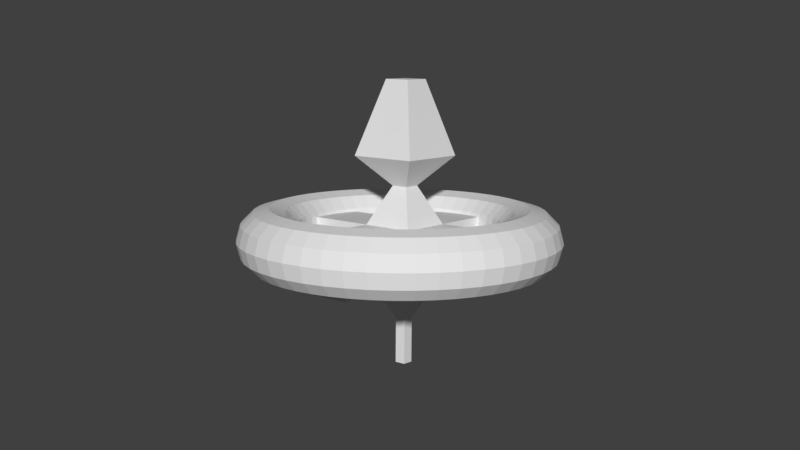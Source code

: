 # Source: SpaceStation.blend  (saved by Blender 2.79.0; exported with 4.5.12 LTS)
import bpy
from mathutils import Matrix  # noqa: F401  (used for matrix-valued properties, if any)

bpy.ops.wm.read_factory_settings(use_empty=True)
scene = bpy.context.scene
scene.name = 'Scene'

# ---- collections
col_collection_1 = bpy.data.collections.new('Collection 1'); scene.collection.children.link(col_collection_1)

# ---- world
world_world = bpy.data.worlds.new('World'); scene.world = world_world
world_world.color = (0.05088, 0.05088, 0.05088)
world_world.use_sun_shadow = False
world_world.sun_shadow_jitter_overblur = 0.0
world_world.cycles.sampling_method = 'MANUAL'

# ---- meshes
me_cube_002 = bpy.data.meshes.new('Cube.002')
me_cube_002.from_pydata([(-1.0, -1.0, -1.0), (-1.0, -1.0, 1.0), (-1.0, 1.0, -1.0), (-1.0, 1.0, 1.0), (1.0, -1.0, -1.0), (1.0, -1.0, 1.0), (1.0, 1.0, -1.0), (1.0, 1.0, 1.0), (-0.3163, -0.3163, 2.441), (-0.3163, 0.3163, 2.441), (0.3163, 0.3163, 2.441), (0.3163, -0.3163, 2.441), (-1.3, -1.3, 3.541), (-1.3, 1.3, 3.541), (1.3, 1.3, 3.541), (1.3, -1.3, 3.541), (-0.2091, 0.2091, -2.508), (-0.2091, -0.2091, -2.508), (0.2091, 0.2091, -2.508), (0.2091, -0.2091, -2.508), (-0.2091, 0.2091, -4.242), (-0.2091, -0.2091, -4.242), (0.2091, 0.2091, -4.242), (0.2091, -0.2091, -4.242), (6.055, -0.3941, 0.5257), (5.896, -0.3941, 1.12), (5.46, -0.3941, 1.555), (4.866, -0.3941, 1.715), (4.271, -0.3941, 1.555), (3.836, -0.3941, 1.12), (3.677, -0.3941, 0.5257), (3.836, -0.3941, -0.06875), (4.271, -0.3941, -0.504), (4.866, -0.3941, -0.6633), (5.46, -0.3941, -0.504), (5.896, -0.3941, -0.06875), (6.004, 0.3819, 0.5257), (5.846, 0.3611, 1.12), (5.415, 0.3043, 1.555), (4.825, 0.2267, 1.715), (4.236, 0.1491, 1.555), (3.804, 0.09225, 1.12), (3.646, 0.07146, 0.5257), (3.804, 0.09225, -0.06875), (4.236, 0.1491, -0.504), (4.825, 0.2267, -0.6633), (5.415, 0.3043, -0.504), (5.846, 0.3611, -0.06875), (5.852, 1.145, 0.5257), (5.699, 1.103, 1.12), (5.278, 0.9907, 1.555), (4.704, 0.8368, 1.715), (4.13, 0.6829, 1.555), (3.709, 0.5703, 1.12), (3.555, 0.5291, 0.5257), (3.709, 0.5703, -0.06875), (4.13, 0.6829, -0.504), (4.704, 0.8368, -0.6633), (5.278, 0.9907, -0.504), (5.699, 1.103, -0.06875), (5.602, 1.881, 0.5257), (5.455, 1.82, 1.12), (5.053, 1.653, 1.555), (4.504, 1.426, 1.715), (3.955, 1.198, 1.555), (3.553, 1.032, 1.12), (3.405, 0.9709, 0.5257), (3.553, 1.032, -0.06875), (3.955, 1.198, -0.504), (4.504, 1.426, -0.6633), (5.053, 1.653, -0.504), (5.455, 1.82, -0.06875), (5.259, 2.578, 0.5257), (5.121, 2.499, 1.12), (4.744, 2.281, 1.555), (4.229, 1.984, 1.715), (3.714, 1.687, 1.555), (3.337, 1.469, 1.12), (3.199, 1.389, 0.5257), (3.337, 1.469, -0.06875), (3.714, 1.687, -0.504), (4.229, 1.984, -0.6633), (4.744, 2.281, -0.504), (5.121, 2.499, -0.06875), (4.826, 3.225, 0.5257), (4.7, 3.128, 1.12), (4.355, 2.863, 1.555), (3.883, 2.501, 1.715), (3.412, 2.139, 1.555), (3.066, 1.874, 1.12), (2.94, 1.777, 0.5257), (3.066, 1.874, -0.06875), (3.412, 2.139, -0.504), (3.883, 2.501, -0.6633), (4.355, 2.863, -0.504), (4.7, 3.128, -0.06875), (4.314, 3.81, 0.5257), (4.201, 3.697, 1.12), (3.893, 3.389, 1.555), (3.473, 2.969, 1.715), (3.053, 2.549, 1.555), (2.745, 2.241, 1.12), (2.632, 2.128, 0.5257), (2.745, 2.241, -0.06875), (3.053, 2.549, -0.504), (3.473, 2.969, -0.6633), (3.893, 3.389, -0.504), (4.201, 3.697, -0.06875), (3.729, 4.322, 0.5257), (3.632, 4.196, 1.12), (3.367, 3.851, 1.555), (3.005, 3.379, 1.715), (2.643, 2.907, 1.555), (2.378, 2.562, 1.12), (2.281, 2.436, 0.5257), (2.378, 2.562, -0.06875), (2.643, 2.907, -0.504), (3.005, 3.379, -0.6633), (3.367, 3.851, -0.504), (3.632, 4.196, -0.06875), (3.082, 4.754, 0.5257), (3.003, 4.616, 1.12), (2.785, 4.24, 1.555), (2.488, 3.725, 1.715), (2.191, 3.21, 1.555), (1.973, 2.833, 1.12), (1.893, 2.695, 0.5257), (1.973, 2.833, -0.06875), (2.191, 3.21, -0.504), (2.488, 3.725, -0.6633), (2.785, 4.24, -0.504), (3.003, 4.616, -0.06875), (2.385, 5.098, 0.5257), (2.324, 4.951, 1.12), (2.158, 4.549, 1.555), (1.93, 4.0, 1.715), (1.703, 3.451, 1.555), (1.536, 3.049, 1.12), (1.475, 2.901, 0.5257), (1.536, 3.049, -0.06875), (1.703, 3.451, -0.504), (1.93, 4.0, -0.6633), (2.158, 4.549, -0.504), (2.324, 4.951, -0.06875), (1.649, 5.348, 0.5257), (1.607, 5.194, 1.12), (1.495, 4.774, 1.555), (1.341, 4.2, 1.715), (1.187, 3.626, 1.555), (1.074, 3.205, 1.12), (1.033, 3.051, 0.5257), (1.074, 3.205, -0.06875), (1.187, 3.626, -0.504), (1.341, 4.2, -0.6633), (1.495, 4.774, -0.504), (1.607, 5.194, -0.06875), (0.886, 5.5, 0.5257), (0.8652, 5.342, 1.12), (0.8084, 4.911, 1.555), (0.7308, 4.321, 1.715), (0.6532, 3.732, 1.555), (0.5964, 3.3, 1.12), (0.5756, 3.142, 0.5257), (0.5964, 3.3, -0.06875), (0.6532, 3.732, -0.504), (0.7308, 4.321, -0.6633), (0.8084, 4.911, -0.504), (0.8652, 5.342, -0.06875), (0.11, 5.551, 0.5257), (0.11, 5.392, 1.12), (0.11, 4.956, 1.555), (0.11, 4.362, 1.715), (0.11, 3.767, 1.555), (0.11, 3.332, 1.12), (0.11, 3.173, 0.5257), (0.11, 3.332, -0.06875), (0.11, 3.767, -0.504), (0.11, 4.362, -0.6633), (0.11, 4.956, -0.504), (0.11, 5.392, -0.06875), (-0.666, 5.5, 0.5257), (-0.6452, 5.342, 1.12), (-0.5884, 4.911, 1.555), (-0.5108, 4.321, 1.715), (-0.4332, 3.732, 1.555), (-0.3764, 3.3, 1.12), (-0.3556, 3.142, 0.5257), (-0.3764, 3.3, -0.06875), (-0.4332, 3.732, -0.504), (-0.5108, 4.321, -0.6633), (-0.5884, 4.911, -0.504), (-0.6452, 5.342, -0.06875), (-1.429, 5.348, 0.5257), (-1.387, 5.194, 1.12), (-1.275, 4.774, 1.555), (-1.121, 4.2, 1.715), (-0.9671, 3.626, 1.555), (-0.8544, 3.205, 1.12), (-0.8132, 3.051, 0.5257), (-0.8544, 3.205, -0.06875), (-0.9671, 3.626, -0.504), (-1.121, 4.2, -0.6633), (-1.275, 4.774, -0.504), (-1.387, 5.194, -0.06875), (-2.165, 5.098, 0.5257), (-2.104, 4.951, 1.12), (-1.938, 4.549, 1.555), (-1.71, 4.0, 1.715), (-1.483, 3.451, 1.555), (-1.316, 3.049, 1.12), (-1.255, 2.901, 0.5257), (-1.316, 3.049, -0.06875), (-1.483, 3.451, -0.504), (-1.71, 4.0, -0.6633), (-1.938, 4.549, -0.504), (-2.104, 4.951, -0.06875), (-2.863, 4.754, 0.5257), (-2.783, 4.616, 1.12), (-2.565, 4.24, 1.555), (-2.268, 3.725, 1.715), (-1.971, 3.21, 1.555), (-1.753, 2.833, 1.12), (-1.674, 2.695, 0.5257), (-1.753, 2.833, -0.06875), (-1.971, 3.21, -0.504), (-2.268, 3.725, -0.6633), (-2.565, 4.24, -0.504), (-2.783, 4.616, -0.06875), (-3.509, 4.322, 0.5257), (-3.412, 4.196, 1.12), (-3.147, 3.851, 1.555), (-2.785, 3.379, 1.715), (-2.423, 2.907, 1.555), (-2.158, 2.562, 1.12), (-2.061, 2.436, 0.5257), (-2.158, 2.562, -0.06875), (-2.423, 2.907, -0.504), (-2.785, 3.379, -0.6633), (-3.147, 3.851, -0.504), (-3.412, 4.196, -0.06875), (-3.981, 3.697, 1.12), (-3.673, 3.389, 1.555), (-3.253, 2.969, 1.715), (-2.833, 2.548, 1.555), (-2.525, 2.241, 1.12), (-2.412, 2.128, 0.5257), (-2.525, 2.241, -0.06875), (-2.833, 2.548, -0.504), (-3.253, 2.969, -0.6633), (-3.673, 3.389, -0.504), (-3.981, 3.697, -0.06875), (-4.606, 3.225, 0.5257), (-4.48, 3.128, 1.12), (-4.135, 2.863, 1.555), (-3.663, 2.501, 1.715), (-3.192, 2.139, 1.555), (-2.846, 1.874, 1.12), (-2.72, 1.777, 0.5257), (-2.846, 1.874, -0.06875), (-3.192, 2.139, -0.504), (-3.663, 2.501, -0.6633), (-4.135, 2.863, -0.504), (-4.48, 3.128, -0.06875), (-5.039, 2.578, 0.5257), (-4.901, 2.499, 1.12), (-4.524, 2.281, 1.555), (-4.009, 1.984, 1.715), (-3.494, 1.687, 1.555), (-3.117, 1.469, 1.12), (-2.979, 1.389, 0.5257), (-3.117, 1.469, -0.06875), (-3.494, 1.687, -0.504), (-4.009, 1.984, -0.6633), (-4.524, 2.281, -0.504), (-4.901, 2.499, -0.06875), (-5.382, 1.881, 0.5257), (-5.235, 1.82, 1.12), (-4.833, 1.653, 1.555), (-4.284, 1.426, 1.715), (-3.735, 1.198, 1.555), (-3.333, 1.032, 1.12), (-3.185, 0.9709, 0.5257), (-3.333, 1.032, -0.06875), (-3.735, 1.198, -0.504), (-4.284, 1.426, -0.6633), (-4.833, 1.653, -0.504), (-5.235, 1.82, -0.06875), (-5.632, 1.145, 0.5257), (-5.479, 1.103, 1.12), (-5.058, 0.9907, 1.555), (-4.484, 0.8368, 1.715), (-3.91, 0.6829, 1.555), (-3.489, 0.5703, 1.12), (-3.335, 0.5291, 0.5257), (-3.489, 0.5703, -0.06875), (-3.91, 0.6829, -0.504), (-4.484, 0.8368, -0.6633), (-5.058, 0.9907, -0.504), (-5.479, 1.103, -0.06875), (-5.784, 0.3819, 0.5257), (-5.626, 0.3611, 1.12), (-5.195, 0.3043, 1.555), (-4.605, 0.2267, 1.715), (-4.016, 0.1491, 1.555), (-3.584, 0.09225, 1.12), (-3.426, 0.07146, 0.5257), (-3.584, 0.09225, -0.06875), (-4.016, 0.1491, -0.504), (-4.605, 0.2267, -0.6633), (-5.195, 0.3043, -0.504), (-5.626, 0.3611, -0.06875), (-5.835, -0.3941, 0.5257), (-5.676, -0.3941, 1.12), (-5.241, -0.3941, 1.555), (-4.646, -0.3941, 1.715), (-4.052, -0.3941, 1.555), (-3.616, -0.3941, 1.12), (-3.457, -0.3941, 0.5257), (-3.616, -0.3941, -0.06875), (-4.052, -0.3941, -0.504), (-4.646, -0.3941, -0.6633), (-5.241, -0.3941, -0.504), (-5.676, -0.3941, -0.06875), (-5.784, -1.17, 0.5257), (-5.626, -1.149, 1.12), (-5.195, -1.093, 1.555), (-4.605, -1.015, 1.715), (-4.016, -0.9373, 1.555), (-3.584, -0.8805, 1.12), (-3.426, -0.8597, 0.5257), (-3.584, -0.8805, -0.06875), (-4.016, -0.9373, -0.504), (-4.605, -1.015, -0.6633), (-5.195, -1.093, -0.504), (-5.626, -1.149, -0.06875), (-5.632, -1.933, 0.5257), (-5.479, -1.892, 1.12), (-5.058, -1.779, 1.555), (-4.484, -1.625, 1.715), (-3.91, -1.471, 1.555), (-3.489, -1.359, 1.12), (-3.335, -1.317, 0.5257), (-3.489, -1.359, -0.06875), (-3.91, -1.471, -0.504), (-4.484, -1.625, -0.6633), (-5.058, -1.779, -0.504), (-5.479, -1.892, -0.06875), (-5.382, -2.669, 0.5257), (-5.235, -2.608, 1.12), (-4.833, -2.442, 1.555), (-4.284, -2.214, 1.715), (-3.735, -1.987, 1.555), (-3.333, -1.82, 1.12), (-3.185, -1.759, 0.5257), (-3.333, -1.82, -0.06875), (-3.735, -1.987, -0.504), (-4.284, -2.214, -0.6633), (-4.833, -2.442, -0.504), (-5.235, -2.608, -0.06875), (-5.039, -3.367, 0.5257), (-4.901, -3.287, 1.12), (-4.524, -3.069, 1.555), (-4.009, -2.772, 1.715), (-3.494, -2.475, 1.555), (-3.117, -2.257, 1.12), (-2.979, -2.178, 0.5257), (-3.117, -2.257, -0.06875), (-3.494, -2.475, -0.504), (-4.009, -2.772, -0.6633), (-4.524, -3.069, -0.504), (-4.901, -3.287, -0.06875), (-4.606, -4.013, 0.5257), (-4.48, -3.916, 1.12), (-4.135, -3.651, 1.555), (-3.663, -3.289, 1.715), (-3.192, -2.927, 1.555), (-2.846, -2.663, 1.12), (-2.72, -2.566, 0.5257), (-2.846, -2.663, -0.06875), (-3.192, -2.927, -0.504), (-3.663, -3.289, -0.6633), (-4.135, -3.651, -0.504), (-4.48, -3.916, -0.06875), (-4.094, -4.598, 0.5257), (-3.981, -4.485, 1.12), (-3.673, -4.178, 1.555), (-3.253, -3.757, 1.715), (-2.833, -3.337, 1.555), (-2.525, -3.029, 1.12), (-2.412, -2.916, 0.5257), (-2.525, -3.029, -0.06875), (-2.833, -3.337, -0.504), (-3.253, -3.757, -0.6633), (-3.673, -4.178, -0.504), (-3.981, -4.485, -0.06875), (-3.509, -5.111, 0.5257), (-3.412, -4.984, 1.12), (-3.147, -4.639, 1.555), (-2.785, -4.167, 1.715), (-2.423, -3.696, 1.555), (-2.158, -3.35, 1.12), (-2.061, -3.224, 0.5257), (-2.158, -3.35, -0.06875), (-2.423, -3.696, -0.504), (-2.785, -4.167, -0.6633), (-3.147, -4.639, -0.504), (-3.412, -4.984, -0.06875), (-2.863, -5.543, 0.5257), (-2.783, -5.405, 1.12), (-2.565, -5.028, 1.555), (-2.268, -4.513, 1.715), (-1.971, -3.998, 1.555), (-1.753, -3.621, 1.12), (-1.674, -3.483, 0.5257), (-1.753, -3.621, -0.06875), (-1.971, -3.998, -0.504), (-2.268, -4.513, -0.6633), (-2.565, -5.028, -0.504), (-2.783, -5.405, -0.06875), (-2.165, -5.887, 0.5257), (-2.104, -5.739, 1.12), (-1.938, -5.337, 1.555), (-1.71, -4.788, 1.715), (-1.483, -4.239, 1.555), (-1.316, -3.837, 1.12), (-1.255, -3.69, 0.5257), (-1.316, -3.837, -0.06875), (-1.483, -4.239, -0.504), (-1.71, -4.788, -0.6633), (-1.938, -5.337, -0.504), (-2.104, -5.739, -0.06875), (-1.429, -6.137, 0.5257), (-1.387, -5.983, 1.12), (-1.275, -5.562, 1.555), (-1.121, -4.988, 1.715), (-0.9671, -4.414, 1.555), (-0.8544, -3.993, 1.12), (-0.8132, -3.84, 0.5257), (-0.8544, -3.993, -0.06875), (-0.9671, -4.414, -0.504), (-1.121, -4.988, -0.6633), (-1.275, -5.562, -0.504), (-1.387, -5.983, -0.06875), (-0.666, -6.288, 0.5257), (-0.6452, -6.13, 1.12), (-0.5884, -5.699, 1.555), (-0.5108, -5.109, 1.715), (-0.4332, -4.52, 1.555), (-0.3764, -4.089, 1.12), (-0.3556, -3.931, 0.5257), (-0.3764, -4.089, -0.06875), (-0.4332, -4.52, -0.504), (-0.5108, -5.109, -0.6633), (-0.5884, -5.699, -0.504), (-0.6452, -6.13, -0.06875), (0.11, -6.339, 0.5257), (0.11, -6.18, 1.12), (0.11, -5.745, 1.555), (0.11, -5.15, 1.715), (0.11, -4.556, 1.555), (0.11, -4.12, 1.12), (0.11, -3.961, 0.5257), (0.11, -4.12, -0.06875), (0.11, -4.556, -0.504), (0.11, -5.15, -0.6633), (0.11, -5.745, -0.504), (0.11, -6.18, -0.06875), (0.886, -6.288, 0.5257), (0.8652, -6.13, 1.12), (0.8084, -5.699, 1.555), (0.7308, -5.109, 1.715), (0.6532, -4.52, 1.555), (0.5964, -4.089, 1.12), (0.5756, -3.931, 0.5257), (0.5964, -4.089, -0.06875), (0.6532, -4.52, -0.504), (0.7308, -5.109, -0.6633), (0.8084, -5.699, -0.504), (0.8652, -6.13, -0.06875), (1.649, -6.137, 0.5257), (1.607, -5.983, 1.12), (1.495, -5.562, 1.555), (1.341, -4.988, 1.715), (1.187, -4.414, 1.555), (1.074, -3.993, 1.12), (1.033, -3.84, 0.5257), (1.074, -3.993, -0.06875), (1.187, -4.414, -0.504), (1.341, -4.988, -0.6633), (1.495, -5.562, -0.504), (1.607, -5.983, -0.06875), (2.385, -5.887, 0.5257), (2.324, -5.739, 1.12), (2.158, -5.337, 1.555), (1.93, -4.788, 1.715), (1.703, -4.239, 1.555), (1.536, -3.837, 1.12), (1.475, -3.69, 0.5257), (1.536, -3.837, -0.06875), (1.703, -4.239, -0.504), (1.93, -4.788, -0.6633), (2.158, -5.337, -0.504), (2.324, -5.739, -0.06875), (3.082, -5.543, 0.5257), (3.003, -5.405, 1.12), (2.785, -5.028, 1.555), (2.488, -4.513, 1.715), (2.191, -3.998, 1.555), (1.973, -3.621, 1.12), (1.893, -3.483, 0.5257), (1.973, -3.621, -0.06875), (2.191, -3.998, -0.504), (2.488, -4.513, -0.6633), (2.785, -5.028, -0.504), (3.003, -5.405, -0.06875), (3.729, -5.111, 0.5257), (3.632, -4.984, 1.12), (3.367, -4.639, 1.555), (3.005, -4.167, 1.715), (2.643, -3.696, 1.555), (2.378, -3.35, 1.12), (2.281, -3.224, 0.5257), (2.378, -3.35, -0.06875), (2.643, -3.696, -0.504), (3.005, -4.167, -0.6633), (3.367, -4.639, -0.504), (3.632, -4.984, -0.06875), (4.314, -4.598, 0.5257), (4.201, -4.485, 1.12), (3.893, -4.178, 1.555), (3.473, -3.757, 1.715), (3.053, -3.337, 1.555), (2.745, -3.029, 1.12), (2.632, -2.916, 0.5257), (2.745, -3.029, -0.06875), (3.053, -3.337, -0.504), (3.473, -3.757, -0.6633), (3.893, -4.178, -0.504), (4.201, -4.485, -0.06875), (4.826, -4.013, 0.5257), (4.7, -3.916, 1.12), (4.355, -3.651, 1.555), (3.883, -3.289, 1.715), (3.412, -2.927, 1.555), (3.066, -2.663, 1.12), (2.94, -2.566, 0.5257), (3.066, -2.663, -0.06875), (3.412, -2.927, -0.504), (3.883, -3.289, -0.6633), (4.355, -3.651, -0.504), (4.7, -3.916, -0.06875), (5.259, -3.367, 0.5257), (5.121, -3.287, 1.12), (4.744, -3.069, 1.555), (4.229, -2.772, 1.715), (3.714, -2.475, 1.555), (3.337, -2.257, 1.12), (3.199, -2.178, 0.5257), (3.337, -2.257, -0.06875), (3.714, -2.475, -0.504), (4.229, -2.772, -0.6633), (4.744, -3.069, -0.504), (5.121, -3.287, -0.06875), (5.602, -2.669, 0.5257), (5.455, -2.608, 1.12), (5.053, -2.442, 1.555), (4.504, -2.214, 1.715), (3.955, -1.987, 1.555), (3.553, -1.82, 1.12), (3.405, -1.759, 0.5257), (3.553, -1.82, -0.06875), (3.955, -1.987, -0.504), (4.504, -2.214, -0.6633), (5.053, -2.442, -0.504), (5.455, -2.608, -0.06875), (5.852, -1.933, 0.5257), (5.699, -1.892, 1.12), (5.278, -1.779, 1.555), (4.704, -1.625, 1.715), (4.13, -1.471, 1.555), (3.709, -1.359, 1.12), (3.555, -1.317, 0.5257), (3.709, -1.359, -0.06875), (4.13, -1.471, -0.504), (4.704, -1.625, -0.6633), (5.278, -1.779, -0.504), (5.699, -1.892, -0.06875), (6.004, -1.17, 0.5257), (5.846, -1.149, 1.12), (5.415, -1.093, 1.555), (4.825, -1.015, 1.715), (4.236, -0.9373, 1.555), (3.804, -0.8805, 1.12), (3.646, -0.8597, 0.5257), (3.804, -0.8805, -0.06875), (4.236, -0.9373, -0.504), (4.825, -1.015, -0.6633), (5.415, -1.093, -0.504), (5.846, -1.149, -0.06875), (-4.001, 1.0, -1.0), (-4.001, -1.0, -1.0), (-4.001, -1.0, 1.0), (-4.001, 1.0, 1.0), (3.921, 1.0, 1.0), (3.921, 1.0, -1.0), (3.921, -1.0, -1.0), (3.921, -1.0, 1.0), (-1.0, -4.289, -1.0), (-1.0, -4.289, 1.0), (1.0, -4.289, 1.0), (1.0, -4.289, -1.0), (-1.0, 3.373, 1.0), (-1.0, 3.373, -1.0), (1.0, 3.373, -1.0), (1.0, 3.373, 1.0), (-0.507, -0.507, 6.314), (-0.507, 0.507, 6.314), (0.507, 0.507, 6.314), (0.507, -0.507, 6.314), (-4.067, 4.88, 0.5257), (-3.97, 4.754, 1.12), (-5.165, 3.783, 0.5257), (-5.038, 3.686, -0.06875), (-4.652, 4.368, 0.5257), (-4.539, 4.255, -0.06875), (-3.97, 4.754, -0.06875), (-4.539, 4.255, 1.12), (-5.038, 3.686, 1.12)], [], [(3, 2, 599, 602), (3, 7, 614, 611), (7, 5, 606, 603), (1, 0, 607, 608), (4, 0, 17, 19), (7, 3, 9, 10), (11, 10, 14, 15), (5, 7, 10, 11), (3, 1, 8, 9), (1, 5, 11, 8), (12, 15, 618, 615), (9, 8, 12, 13), (8, 11, 15, 12), (10, 9, 13, 14), (18, 19, 23, 22), (2, 6, 18, 16), (0, 2, 16, 17), (6, 4, 19, 18), (20, 22, 23, 21), (17, 16, 20, 21), (19, 17, 21, 23), (16, 18, 22, 20), (24, 36, 37, 25), (25, 37, 38, 26), (26, 38, 39, 27), (27, 39, 40, 28), (28, 40, 41, 29), (29, 41, 42, 30), (30, 42, 43, 31), (31, 43, 44, 32), (32, 44, 45, 33), (33, 45, 46, 34), (34, 46, 47, 35), (35, 47, 36, 24), (36, 48, 49, 37), (37, 49, 50, 38), (38, 50, 51, 39), (39, 51, 52, 40), (40, 52, 53, 41), (41, 53, 54, 42), (42, 54, 55, 43), (43, 55, 56, 44), (44, 56, 57, 45), (45, 57, 58, 46), (46, 58, 59, 47), (47, 59, 48, 36), (48, 60, 61, 49), (49, 61, 62, 50), (50, 62, 63, 51), (51, 63, 64, 52), (52, 64, 65, 53), (53, 65, 66, 54), (54, 66, 67, 55), (55, 67, 68, 56), (56, 68, 69, 57), (57, 69, 70, 58), (58, 70, 71, 59), (59, 71, 60, 48), (60, 72, 73, 61), (61, 73, 74, 62), (62, 74, 75, 63), (63, 75, 76, 64), (64, 76, 77, 65), (65, 77, 78, 66), (66, 78, 79, 67), (67, 79, 80, 68), (68, 80, 81, 69), (69, 81, 82, 70), (70, 82, 83, 71), (71, 83, 72, 60), (72, 84, 85, 73), (73, 85, 86, 74), (74, 86, 87, 75), (75, 87, 88, 76), (76, 88, 89, 77), (77, 89, 90, 78), (78, 90, 91, 79), (79, 91, 92, 80), (80, 92, 93, 81), (81, 93, 94, 82), (82, 94, 95, 83), (83, 95, 84, 72), (84, 96, 97, 85), (85, 97, 98, 86), (86, 98, 99, 87), (87, 99, 100, 88), (88, 100, 101, 89), (89, 101, 102, 90), (90, 102, 103, 91), (91, 103, 104, 92), (92, 104, 105, 93), (93, 105, 106, 94), (94, 106, 107, 95), (95, 107, 96, 84), (96, 108, 109, 97), (97, 109, 110, 98), (98, 110, 111, 99), (99, 111, 112, 100), (100, 112, 113, 101), (101, 113, 114, 102), (102, 114, 115, 103), (103, 115, 116, 104), (104, 116, 117, 105), (105, 117, 118, 106), (106, 118, 119, 107), (107, 119, 108, 96), (108, 120, 121, 109), (109, 121, 122, 110), (110, 122, 123, 111), (111, 123, 124, 112), (112, 124, 125, 113), (113, 125, 126, 114), (114, 126, 127, 115), (115, 127, 128, 116), (116, 128, 129, 117), (117, 129, 130, 118), (118, 130, 131, 119), (119, 131, 120, 108), (120, 132, 133, 121), (121, 133, 134, 122), (122, 134, 135, 123), (123, 135, 136, 124), (124, 136, 137, 125), (125, 137, 138, 126), (126, 138, 139, 127), (127, 139, 140, 128), (128, 140, 141, 129), (129, 141, 142, 130), (130, 142, 143, 131), (131, 143, 132, 120), (132, 144, 145, 133), (133, 145, 146, 134), (134, 146, 147, 135), (135, 147, 148, 136), (136, 148, 149, 137), (137, 149, 150, 138), (138, 150, 151, 139), (139, 151, 152, 140), (140, 152, 153, 141), (141, 153, 154, 142), (142, 154, 155, 143), (143, 155, 144, 132), (144, 156, 157, 145), (145, 157, 158, 146), (146, 158, 159, 147), (147, 159, 160, 148), (148, 160, 161, 149), (149, 161, 162, 150), (150, 162, 163, 151), (151, 163, 164, 152), (152, 164, 165, 153), (153, 165, 166, 154), (154, 166, 167, 155), (155, 167, 156, 144), (156, 168, 169, 157), (157, 169, 170, 158), (158, 170, 171, 159), (159, 171, 172, 160), (160, 172, 173, 161), (161, 173, 174, 162), (162, 174, 175, 163), (163, 175, 176, 164), (164, 176, 177, 165), (165, 177, 178, 166), (166, 178, 179, 167), (167, 179, 168, 156), (168, 180, 181, 169), (169, 181, 182, 170), (170, 182, 183, 171), (171, 183, 184, 172), (172, 184, 185, 173), (173, 185, 186, 174), (174, 186, 187, 175), (175, 187, 188, 176), (176, 188, 189, 177), (177, 189, 190, 178), (178, 190, 191, 179), (179, 191, 180, 168), (180, 192, 193, 181), (181, 193, 194, 182), (182, 194, 195, 183), (183, 195, 196, 184), (184, 196, 197, 185), (185, 197, 198, 186), (186, 198, 199, 187), (187, 199, 200, 188), (188, 200, 201, 189), (189, 201, 202, 190), (190, 202, 203, 191), (191, 203, 192, 180), (192, 204, 205, 193), (193, 205, 206, 194), (194, 206, 207, 195), (195, 207, 208, 196), (196, 208, 209, 197), (197, 209, 210, 198), (198, 210, 211, 199), (199, 211, 212, 200), (200, 212, 213, 201), (201, 213, 214, 202), (202, 214, 215, 203), (203, 215, 204, 192), (204, 216, 217, 205), (205, 217, 218, 206), (206, 218, 219, 207), (207, 219, 220, 208), (208, 220, 221, 209), (209, 221, 222, 210), (210, 222, 223, 211), (211, 223, 224, 212), (212, 224, 225, 213), (213, 225, 226, 214), (214, 226, 227, 215), (215, 227, 216, 204), (216, 228, 229, 217), (217, 229, 230, 218), (218, 230, 231, 219), (219, 231, 232, 220), (220, 232, 233, 221), (221, 233, 234, 222), (222, 234, 235, 223), (223, 235, 236, 224), (224, 236, 237, 225), (225, 237, 238, 226), (226, 238, 239, 227), (227, 239, 228, 216), (251, 252, 627, 621), (229, 240, 241, 230), (230, 241, 242, 231), (231, 242, 243, 232), (232, 243, 244, 233), (233, 244, 245, 234), (234, 245, 246, 235), (235, 246, 247, 236), (236, 247, 248, 237), (237, 248, 249, 238), (238, 249, 250, 239), (252, 240, 626, 627), (240, 229, 620, 626), (240, 252, 253, 241), (241, 253, 254, 242), (242, 254, 255, 243), (243, 255, 256, 244), (244, 256, 257, 245), (245, 257, 258, 246), (246, 258, 259, 247), (247, 259, 260, 248), (248, 260, 261, 249), (249, 261, 262, 250), (262, 251, 621, 622), (251, 263, 264, 252), (252, 264, 265, 253), (253, 265, 266, 254), (254, 266, 267, 255), (255, 267, 268, 256), (256, 268, 269, 257), (257, 269, 270, 258), (258, 270, 271, 259), (259, 271, 272, 260), (260, 272, 273, 261), (261, 273, 274, 262), (262, 274, 263, 251), (263, 275, 276, 264), (264, 276, 277, 265), (265, 277, 278, 266), (266, 278, 279, 267), (267, 279, 280, 268), (268, 280, 281, 269), (269, 281, 282, 270), (270, 282, 283, 271), (271, 283, 284, 272), (272, 284, 285, 273), (273, 285, 286, 274), (274, 286, 275, 263), (275, 287, 288, 276), (276, 288, 289, 277), (277, 289, 290, 278), (278, 290, 291, 279), (279, 291, 292, 280), (280, 292, 293, 281), (281, 293, 294, 282), (282, 294, 295, 283), (283, 295, 296, 284), (284, 296, 297, 285), (285, 297, 298, 286), (286, 298, 287, 275), (287, 299, 300, 288), (288, 300, 301, 289), (289, 301, 302, 290), (290, 302, 303, 291), (291, 303, 304, 292), (292, 304, 305, 293), (293, 305, 306, 294), (294, 306, 307, 295), (295, 307, 308, 296), (296, 308, 309, 297), (297, 309, 310, 298), (298, 310, 299, 287), (299, 311, 312, 300), (300, 312, 313, 301), (301, 313, 314, 302), (302, 314, 315, 303), (303, 315, 316, 304), (304, 316, 317, 305), (305, 317, 318, 306), (306, 318, 319, 307), (307, 319, 320, 308), (308, 320, 321, 309), (309, 321, 322, 310), (310, 322, 311, 299), (311, 323, 324, 312), (312, 324, 325, 313), (313, 325, 326, 314), (314, 326, 327, 315), (315, 327, 328, 316), (316, 328, 329, 317), (317, 329, 330, 318), (318, 330, 331, 319), (319, 331, 332, 320), (320, 332, 333, 321), (321, 333, 334, 322), (322, 334, 323, 311), (323, 335, 336, 324), (324, 336, 337, 325), (325, 337, 338, 326), (326, 338, 339, 327), (327, 339, 340, 328), (328, 340, 341, 329), (329, 341, 342, 330), (330, 342, 343, 331), (331, 343, 344, 332), (332, 344, 345, 333), (333, 345, 346, 334), (334, 346, 335, 323), (335, 347, 348, 336), (336, 348, 349, 337), (337, 349, 350, 338), (338, 350, 351, 339), (339, 351, 352, 340), (340, 352, 353, 341), (341, 353, 354, 342), (342, 354, 355, 343), (343, 355, 356, 344), (344, 356, 357, 345), (345, 357, 358, 346), (346, 358, 347, 335), (347, 359, 360, 348), (348, 360, 361, 349), (349, 361, 362, 350), (350, 362, 363, 351), (351, 363, 364, 352), (352, 364, 365, 353), (353, 365, 366, 354), (354, 366, 367, 355), (355, 367, 368, 356), (356, 368, 369, 357), (357, 369, 370, 358), (358, 370, 359, 347), (359, 371, 372, 360), (360, 372, 373, 361), (361, 373, 374, 362), (362, 374, 375, 363), (363, 375, 376, 364), (364, 376, 377, 365), (365, 377, 378, 366), (366, 378, 379, 367), (367, 379, 380, 368), (368, 380, 381, 369), (369, 381, 382, 370), (370, 382, 371, 359), (371, 383, 384, 372), (372, 384, 385, 373), (373, 385, 386, 374), (374, 386, 387, 375), (375, 387, 388, 376), (376, 388, 389, 377), (377, 389, 390, 378), (378, 390, 391, 379), (379, 391, 392, 380), (380, 392, 393, 381), (381, 393, 394, 382), (382, 394, 383, 371), (383, 395, 396, 384), (384, 396, 397, 385), (385, 397, 398, 386), (386, 398, 399, 387), (387, 399, 400, 388), (388, 400, 401, 389), (389, 401, 402, 390), (390, 402, 403, 391), (391, 403, 404, 392), (392, 404, 405, 393), (393, 405, 406, 394), (394, 406, 395, 383), (395, 407, 408, 396), (396, 408, 409, 397), (397, 409, 410, 398), (398, 410, 411, 399), (399, 411, 412, 400), (400, 412, 413, 401), (401, 413, 414, 402), (402, 414, 415, 403), (403, 415, 416, 404), (404, 416, 417, 405), (405, 417, 418, 406), (406, 418, 407, 395), (407, 419, 420, 408), (408, 420, 421, 409), (409, 421, 422, 410), (410, 422, 423, 411), (411, 423, 424, 412), (412, 424, 425, 413), (413, 425, 426, 414), (414, 426, 427, 415), (415, 427, 428, 416), (416, 428, 429, 417), (417, 429, 430, 418), (418, 430, 419, 407), (419, 431, 432, 420), (420, 432, 433, 421), (421, 433, 434, 422), (422, 434, 435, 423), (423, 435, 436, 424), (424, 436, 437, 425), (425, 437, 438, 426), (426, 438, 439, 427), (427, 439, 440, 428), (428, 440, 441, 429), (429, 441, 442, 430), (430, 442, 431, 419), (431, 443, 444, 432), (432, 444, 445, 433), (433, 445, 446, 434), (434, 446, 447, 435), (435, 447, 448, 436), (436, 448, 449, 437), (437, 449, 450, 438), (438, 450, 451, 439), (439, 451, 452, 440), (440, 452, 453, 441), (441, 453, 454, 442), (442, 454, 443, 431), (443, 455, 456, 444), (444, 456, 457, 445), (445, 457, 458, 446), (446, 458, 459, 447), (447, 459, 460, 448), (448, 460, 461, 449), (449, 461, 462, 450), (450, 462, 463, 451), (451, 463, 464, 452), (452, 464, 465, 453), (453, 465, 466, 454), (454, 466, 455, 443), (455, 467, 468, 456), (456, 468, 469, 457), (457, 469, 470, 458), (458, 470, 471, 459), (459, 471, 472, 460), (460, 472, 473, 461), (461, 473, 474, 462), (462, 474, 475, 463), (463, 475, 476, 464), (464, 476, 477, 465), (465, 477, 478, 466), (466, 478, 467, 455), (467, 479, 480, 468), (468, 480, 481, 469), (469, 481, 482, 470), (470, 482, 483, 471), (471, 483, 484, 472), (472, 484, 485, 473), (473, 485, 486, 474), (474, 486, 487, 475), (475, 487, 488, 476), (476, 488, 489, 477), (477, 489, 490, 478), (478, 490, 479, 467), (479, 491, 492, 480), (480, 492, 493, 481), (481, 493, 494, 482), (482, 494, 495, 483), (483, 495, 496, 484), (484, 496, 497, 485), (485, 497, 498, 486), (486, 498, 499, 487), (487, 499, 500, 488), (488, 500, 501, 489), (489, 501, 502, 490), (490, 502, 491, 479), (491, 503, 504, 492), (492, 504, 505, 493), (493, 505, 506, 494), (494, 506, 507, 495), (495, 507, 508, 496), (496, 508, 509, 497), (497, 509, 510, 498), (498, 510, 511, 499), (499, 511, 512, 500), (500, 512, 513, 501), (501, 513, 514, 502), (502, 514, 503, 491), (503, 515, 516, 504), (504, 516, 517, 505), (505, 517, 518, 506), (506, 518, 519, 507), (507, 519, 520, 508), (508, 520, 521, 509), (509, 521, 522, 510), (510, 522, 523, 511), (511, 523, 524, 512), (512, 524, 525, 513), (513, 525, 526, 514), (514, 526, 515, 503), (515, 527, 528, 516), (516, 528, 529, 517), (517, 529, 530, 518), (518, 530, 531, 519), (519, 531, 532, 520), (520, 532, 533, 521), (521, 533, 534, 522), (522, 534, 535, 523), (523, 535, 536, 524), (524, 536, 537, 525), (525, 537, 538, 526), (526, 538, 527, 515), (527, 539, 540, 528), (528, 540, 541, 529), (529, 541, 542, 530), (530, 542, 543, 531), (531, 543, 544, 532), (532, 544, 545, 533), (533, 545, 546, 534), (534, 546, 547, 535), (535, 547, 548, 536), (536, 548, 549, 537), (537, 549, 550, 538), (538, 550, 539, 527), (539, 551, 552, 540), (540, 552, 553, 541), (541, 553, 554, 542), (542, 554, 555, 543), (543, 555, 556, 544), (544, 556, 557, 545), (545, 557, 558, 546), (546, 558, 559, 547), (547, 559, 560, 548), (548, 560, 561, 549), (549, 561, 562, 550), (550, 562, 551, 539), (551, 563, 564, 552), (552, 564, 565, 553), (553, 565, 566, 554), (554, 566, 567, 555), (555, 567, 568, 556), (556, 568, 569, 557), (557, 569, 570, 558), (558, 570, 571, 559), (559, 571, 572, 560), (560, 572, 573, 561), (561, 573, 574, 562), (562, 574, 563, 551), (563, 575, 576, 564), (564, 576, 577, 565), (565, 577, 578, 566), (566, 578, 579, 567), (567, 579, 580, 568), (568, 580, 581, 569), (569, 581, 582, 570), (570, 582, 583, 571), (571, 583, 584, 572), (572, 584, 585, 573), (573, 585, 586, 574), (574, 586, 575, 563), (575, 587, 588, 576), (576, 588, 589, 577), (577, 589, 590, 578), (578, 590, 591, 579), (579, 591, 592, 580), (580, 592, 593, 581), (581, 593, 594, 582), (582, 594, 595, 583), (583, 595, 596, 584), (584, 596, 597, 585), (585, 597, 598, 586), (586, 598, 587, 575), (587, 24, 25, 588), (588, 25, 26, 589), (589, 26, 27, 590), (590, 27, 28, 591), (591, 28, 29, 592), (592, 29, 30, 593), (593, 30, 31, 594), (594, 31, 32, 595), (595, 32, 33, 596), (596, 33, 34, 597), (597, 34, 35, 598), (598, 35, 24, 587), (600, 601, 602, 599), (0, 1, 601, 600), (1, 3, 602, 601), (2, 0, 600, 599), (604, 603, 606, 605), (6, 7, 603, 604), (5, 4, 605, 606), (4, 6, 604, 605), (610, 609, 608, 607), (0, 4, 610, 607), (5, 1, 608, 609), (4, 5, 609, 610), (612, 611, 614, 613), (2, 3, 611, 612), (7, 6, 613, 614), (6, 2, 612, 613), (617, 616, 615, 618), (14, 13, 616, 617), (15, 14, 617, 618), (13, 12, 615, 616), (619, 623, 626, 620), (625, 624, 623, 619), (623, 621, 627, 626), (624, 622, 621, 623), (229, 228, 619, 620), (228, 239, 625, 619), (239, 250, 624, 625), (250, 262, 622, 624)])
me_cube_002.use_remesh_preserve_volume = False
me_cube_002.use_remesh_preserve_attributes = False
me_cube_002.use_mirror_vertex_groups = False
me_cube_002.update()

# ---- objects
ob_cube = bpy.data.objects.new('Cube', me_cube_002)

# ---- transforms, parenting, visibility, modifiers, constraints
ob_cube.location = (0.5264, 0.4174, -0.004426)
ob_cube.rotation_euler = (-0.2379, -0.1878, 0.01401)
ob_cube.lineart.crease_threshold = 0.0

# ---- collection membership
col_collection_1.objects.link(ob_cube)

# ---- scene / render settings (as saved in the file)
scene.frame_start = 1; scene.frame_end = 250; scene.frame_set(1)
scene.render.engine = 'BLENDER_EEVEE_NEXT'
scene.render.resolution_percentage = 50
scene.render.dither_intensity = 0.0
scene.cycles.use_denoising = False
scene.cycles.samples = 128
scene.cycles.sampling_pattern = 'TABULATED_SOBOL'
scene.cycles.use_adaptive_sampling = False
scene.cycles.use_light_tree = False
scene.cycles.blur_glossy = 0.0
scene.cycles.sample_clamp_indirect = 0.0
scene.view_settings.view_transform = 'Standard'
bpy.context.view_layer.update()

# ---- added for rendering (the .blend has no active camera and no usable light): camera, sun
cam_auto = bpy.data.cameras.new('AutoCamera')
cam_auto.lens = 50.0
cam_auto.sensor_width = 36.0
cam_auto.clip_end = 1000.0
ob_auto_camera = bpy.data.objects.new('AutoCamera', cam_auto)
scene.collection.objects.link(ob_auto_camera)
ob_auto_camera.location = (23.5341, -27.4464, 19.5791)
ob_auto_camera.rotation_euler = (1.09748, -7.21219e-08, 0.694738)
scene.camera = ob_auto_camera
light_auto_sun = bpy.data.lights.new('AutoSun', 'SUN')
light_auto_sun.energy = 3.0
light_auto_sun.angle = 0.0523599
ob_auto_sun = bpy.data.objects.new('AutoSun', light_auto_sun)
scene.collection.objects.link(ob_auto_sun)
ob_auto_sun.rotation_euler = (0.872665, 0.174533, 0.523599)
bpy.context.view_layer.update()

